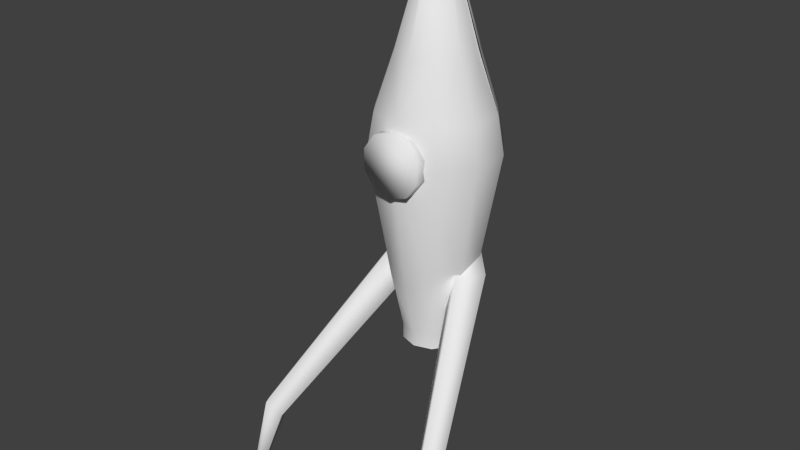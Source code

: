 # Source: rocket_A.blend  (saved by Blender 2.74.0; exported with 4.5.12 LTS)
import bpy
from mathutils import Matrix  # noqa: F401  (used for matrix-valued properties, if any)

bpy.ops.wm.read_factory_settings(use_empty=True)
scene = bpy.context.scene
scene.name = 'Scene'

# ---- collections
col_collection_1 = bpy.data.collections.new('Collection 1'); scene.collection.children.link(col_collection_1)

# ---- materials (node trees are filled in below, after node groups)
mat_rocket_a_sh = bpy.data.materials.new('rocket_A_sh')
mat_rocket_a_sh.alpha_threshold = 0.0
mat_rocket_a_sh.roughness = 0.5
mat_rocket_a_porthole = bpy.data.materials.new('rocket_A_porthole')
mat_rocket_a_porthole.alpha_threshold = 0.0
mat_rocket_a_porthole.roughness = 0.5
mat_rocket_a_base = bpy.data.materials.new('rocket_A_base')
mat_rocket_a_base.alpha_threshold = 0.0
mat_rocket_a_base.roughness = 0.5

# ---- material node trees
mat_rocket_a_sh.use_nodes = True; mat_rocket_a_sh.node_tree.nodes.clear()
_N = mat_rocket_a_sh.node_tree.nodes; _L = mat_rocket_a_sh.node_tree.links
n0 = _N.new('ShaderNodeOutputMaterial'); n0.name = 'Material Output'; n0.location = (300, 300)
n1 = _N.new('ShaderNodeBsdfDiffuse'); n1.name = 'Diffuse BSDF'; n1.location = (10, 300)
_L.new(n1.outputs[0], n0.inputs[0])
n0.is_active_output = True
mat_rocket_a_porthole.use_nodes = True; mat_rocket_a_porthole.node_tree.nodes.clear()
_N = mat_rocket_a_porthole.node_tree.nodes; _L = mat_rocket_a_porthole.node_tree.links
n0 = _N.new('ShaderNodeOutputMaterial'); n0.name = 'Material Output'; n0.location = (300, 300)
n1 = _N.new('ShaderNodeBsdfDiffuse'); n1.name = 'Diffuse BSDF'; n1.location = (10, 300)
_L.new(n1.outputs[0], n0.inputs[0])
n0.is_active_output = True
mat_rocket_a_base.use_nodes = True; mat_rocket_a_base.node_tree.nodes.clear()
_N = mat_rocket_a_base.node_tree.nodes; _L = mat_rocket_a_base.node_tree.links
n0 = _N.new('ShaderNodeOutputMaterial'); n0.name = 'Material Output'; n0.location = (300, 300)
n1 = _N.new('ShaderNodeBsdfDiffuse'); n1.name = 'Diffuse BSDF'; n1.location = (10, 300)
_L.new(n1.outputs[0], n0.inputs[0])
n0.is_active_output = True

# ---- world
world_world = bpy.data.worlds.new('World'); scene.world = world_world
world_world.color = (0.05088, 0.05088, 0.05088)
world_world.use_sun_shadow = False
world_world.sun_shadow_jitter_overblur = 0.0
world_world.cycles.sampling_method = 'MANUAL'
world_world.cycles.sample_map_resolution = 256

# ---- meshes
me_cylinder_004 = bpy.data.meshes.new('Cylinder.004')
me_cylinder_004.from_pydata([(0.3376, -0.3942, -0.6106), (0.3073, -0.4586, -0.6088), (0.3016, -0.3682, -0.6641), (0.2713, -0.4326, -0.6623), (0.1809, 0.02358, -0.1775), (0.1282, 0.06169, -0.2559), (0.1365, -0.07075, -0.175), (0.08378, -0.03264, -0.2534), (0.08264, 0.1009, -0.06182), (0.08264, 0.1009, -0.1718), (0.03628, 0.008119, -0.06182), (0.03628, 0.008119, -0.1718), (0.3186, -0.5121, -0.8611), (0.3056, -0.5397, -0.8611), (0.2902, -0.5285, -0.8611), (0.3032, -0.5009, -0.8611)], [], [(4, 6, 1, 0), (6, 7, 3, 1), (7, 5, 2, 3), (11, 9, 5, 7), (6, 4, 8, 10), (2, 0, 12, 15), (10, 8, 9, 11), (8, 4, 5, 9), (5, 4, 0, 2), (6, 10, 11, 7), (12, 13, 14, 15), (1, 3, 14, 13), (3, 2, 15, 14), (0, 1, 13, 12)])
me_cylinder_004.polygons.foreach_set('use_smooth', [True] * 14)
_uv = me_cylinder_004.uv_layers.new(name='UVMap')
_uv.uv.foreach_set('vector', [0.2852, 0.1577, 0.4602, 0.196, 0.5334, 0.7734, 0.4139, 0.7473, 0.5901, 0.1569, 0.7705, 0.1783, 0.6566, 0.7469, 0.5334, 0.7323, 0.1764, 0.7839, 0.0, 0.8202, 0.1647, 0.2409, 0.2852, 0.2161, 0.2186, 0.8792, 0.04375, 0.9162, 0.0, 0.8202, 0.1764, 0.7839, 0.4602, 0.196, 0.2852, 0.1577, 0.3595, 0.0, 0.5334, 0.03825, 0.8943, 0.2273, 0.7705, 0.2406, 0.9731, 0.0, 1.0, 0.01079, 0.2852, 0.963, 0.1104, 1.0, 0.04375, 0.9162, 0.2186, 0.8792, 0.8634, 0.9874, 0.8188, 0.8322, 1.0, 0.8127, 0.9889, 0.9085, 1.0, 0.8127, 0.8188, 0.8322, 0.7705, 0.2406, 0.8943, 0.2273, 0.5901, 0.1569, 0.6472, 0.0, 0.7696, 0.08153, 0.7705, 0.1783, 0.2252, 0.01122, 0.2765, 0.0, 0.277, 0.009709, 0.2257, 0.02092, 0.5334, 0.7323, 0.6566, 0.7469, 0.7705, 0.9494, 0.7432, 0.9601, 0.2852, 0.2161, 0.1647, 0.2409, 0.2257, 0.02092, 0.277, 0.009709, 0.4139, 0.7473, 0.5334, 0.7734, 0.5019, 0.9864, 0.451, 0.9747])
me_cylinder_004.materials.append(mat_rocket_a_sh)
me_cylinder_004.use_remesh_preserve_volume = False
me_cylinder_004.use_remesh_preserve_attributes = False
me_cylinder_004.use_mirror_vertex_groups = False
me_cylinder_004.update()
me_cylinder_003 = bpy.data.meshes.new('Cylinder.003')
me_cylinder_003.from_pydata([(2.143e-08, 0.0539, 0.101), (2.143e-08, 0.006811, 0.101), (0.05938, 0.0539, 0.08173), (0.05938, 0.006811, 0.08173), (0.09608, 0.0539, 0.03122), (0.09608, 0.006811, 0.03122), (0.09608, 0.0539, -0.03122), (0.09608, 0.006811, -0.03122), (0.05938, 0.0539, -0.08173), (0.05938, 0.006811, -0.08173), (1.26e-08, 0.0539, -0.101), (1.26e-08, 0.006811, -0.101), (-0.05938, 0.0539, -0.08173), (-0.05938, 0.006811, -0.08173), (-0.09608, 0.0539, -0.03122), (-0.09608, 0.006811, -0.03122), (-0.09608, 0.0539, 0.03122), (-0.09608, 0.006811, 0.03122), (-0.05938, 0.0539, 0.08173), (-0.05938, 0.006811, 0.08173)], [], [(0, 1, 3, 2), (2, 3, 5, 4), (4, 5, 7, 6), (6, 7, 9, 8), (8, 9, 11, 10), (10, 11, 13, 12), (12, 13, 15, 14), (14, 15, 17, 16), (3, 1, 19, 17, 15, 13, 11, 9, 7, 5), (18, 19, 1, 0), (16, 17, 19, 18), (0, 2, 4, 6, 8, 10, 12, 14, 16, 18)])
me_cylinder_003.polygons.foreach_set('use_smooth', [True] * 12)
_uv = me_cylinder_003.uv_layers.new(name='UVMap')
_uv.uv.foreach_set('vector', [0.2451, 0.691, 0.1225, 0.691, 0.1225, 0.5528, 0.2451, 0.5528, 0.6225, 0.8618, 0.5, 0.8618, 0.5, 0.7236, 0.6225, 0.7236, 0.6225, 0.7236, 0.5, 0.7236, 0.5, 0.5528, 0.6225, 0.5528, 0.1225, 1.0, 3.877e-08, 1.0, 2.423e-08, 0.8618, 0.1225, 0.8618, 0.1225, 0.8618, 2.423e-08, 0.8618, 3.635e-09, 0.691, 0.1225, 0.691, 0.1225, 0.691, 3.635e-09, 0.691, 0.0, 0.5528, 0.1225, 0.5528, 0.5, 0.8618, 0.3775, 0.8618, 0.3775, 0.691, 0.5, 0.691, 0.5, 0.691, 0.3775, 0.691, 0.3775, 0.5528, 0.5, 0.5528, 0.4045, 0.5, 0.25, 0.5528, 0.09549, 0.5, 0.0, 0.3618, 0.0, 0.191, 0.09549, 0.05279, 0.25, 0.0, 0.4045, 0.05279, 0.5, 0.191, 0.5, 0.3618, 0.2451, 0.8618, 0.1225, 0.8618, 0.1225, 0.691, 0.2451, 0.691, 0.2451, 1.0, 0.1225, 1.0, 0.1225, 0.8618, 0.2451, 0.8618, 0.9045, 0.5, 0.75, 0.5528, 0.5955, 0.5, 0.5, 0.3618, 0.5, 0.191, 0.5955, 0.05279, 0.75, 0.0, 0.9045, 0.05279, 1.0, 0.191, 1.0, 0.3618])
me_cylinder_003.materials.append(mat_rocket_a_porthole)
me_cylinder_003.use_remesh_preserve_volume = False
me_cylinder_003.use_remesh_preserve_attributes = False
me_cylinder_003.use_mirror_vertex_groups = False
me_cylinder_003.update()
me_cylinder_002 = bpy.data.meshes.new('Cylinder.002')
me_cylinder_002.from_pydata([(2.158e-08, 0.1365, -0.2094), (2.356e-08, 0.2094, 0.2094), (0.08021, 0.1104, -0.2094), (0.1231, 0.1694, 0.2094), (0.1298, 0.04217, -0.2094), (0.1991, 0.0647, 0.2094), (0.1298, -0.04217, -0.2094), (0.1991, -0.0647, 0.2094), (0.08021, -0.1104, -0.2094), (0.1231, -0.1694, 0.2094), (0.0, -0.1365, -0.2094), (0.0, -0.2094, 0.2094), (-0.1298, 0.04217, -0.2094), (-0.1991, 0.0647, 0.2094), (-0.08021, 0.1104, -0.2094), (-0.1231, 0.1694, 0.2094), (2.142e-08, 0.1882, 0.3298), (0.1106, 0.1523, 0.3298), (0.179, 0.05816, 0.3298), (0.179, -0.05816, 0.3298), (0.1106, -0.1523, 0.3298), (0.0, -0.1882, 0.3298), (-0.179, 0.05816, 0.3298), (-0.1106, 0.1523, 0.3298), (-0.003265, 0.1267, 0.507), (0.07261, 0.1021, 0.507), (0.1195, 0.03752, 0.507), (0.1195, -0.04226, 0.507), (0.07261, -0.1068, 0.507), (0.0, -0.1315, 0.507), (-0.126, 0.03752, 0.507), (-0.07914, 0.1021, 0.507), (9.831e-08, 0.01905, 0.8755), (0.0112, 0.01541, 0.8755), (0.01812, 0.005888, 0.8755), (0.01812, -0.005888, 0.8755), (0.0112, -0.01541, 0.8755), (0.0, -0.01905, 0.8755), (-0.0112, -0.01541, 0.8755), (-0.01812, -0.005888, 0.8755), (-0.01812, 0.005888, 0.8755), (-0.0112, 0.01541, 0.8755), (2.159e-08, 0.09768, -0.3972), (0.05742, 0.07903, -0.3972), (0.0929, 0.03019, -0.3972), (0.0929, -0.03019, -0.3972), (0.05742, -0.07903, -0.3972), (0.0, -0.09768, -0.3972), (-0.0929, 0.03019, -0.3972), (-0.05742, 0.07903, -0.3972), (1.5e-08, 0.09768, -0.4468), (0.05742, 0.07903, -0.4468), (0.0929, 0.03019, -0.4468), (0.0929, -0.03019, -0.4468), (0.05742, -0.07903, -0.4468), (0.0, -0.09768, -0.4468), (-0.0929, 0.03019, -0.4468), (-0.05742, 0.07903, -0.4468)], [], [(0, 1, 3, 2), (2, 3, 5, 4), (4, 5, 7, 6), (6, 7, 9, 8), (8, 9, 11, 10), (1, 15, 23, 16), (14, 15, 1, 0), (12, 13, 15, 14), (14, 0, 42, 49), (16, 23, 31, 24), (15, 13, 22, 23), (11, 9, 20, 21), (9, 7, 19, 20), (7, 5, 18, 19), (5, 3, 17, 18), (3, 1, 16, 17), (24, 31, 41, 32), (23, 22, 30, 31), (21, 20, 28, 29), (20, 19, 27, 28), (19, 18, 26, 27), (18, 17, 25, 26), (17, 16, 24, 25), (33, 32, 41, 40, 39, 38, 37, 36, 35, 34), (31, 30, 40, 41), (29, 28, 36, 37), (28, 27, 35, 36), (27, 26, 34, 35), (26, 25, 33, 34), (25, 24, 32, 33), (49, 42, 50, 57), (12, 14, 49, 48), (8, 10, 47, 46), (6, 8, 46, 45), (4, 6, 45, 44), (2, 4, 44, 43), (0, 2, 43, 42), (48, 49, 57, 56), (46, 47, 55, 54), (45, 46, 54, 53), (44, 45, 53, 52), (43, 44, 52, 51), (42, 43, 51, 50)])
me_cylinder_002.polygons.foreach_set('use_smooth', [True] * 43)
_uv = me_cylinder_002.uv_layers.new(name='UVMap')
_uv.uv.foreach_set('vector', [0.7119, 0.1923, 0.7133, 0.5085, 0.6038, 0.4938, 0.6406, 0.1827, 0.6406, 0.1827, 0.6038, 0.4938, 0.4676, 0.4804, 0.5518, 0.1739, 0.3553, 0.1956, 0.3567, 0.5119, 0.2472, 0.4973, 0.2839, 0.1861, 0.2839, 0.1861, 0.2472, 0.4973, 0.1109, 0.4838, 0.1951, 0.1773, 0.1951, 0.1773, 0.1109, 0.4838, 0.0, 0.4767, 0.1228, 0.1727, 0.7133, 0.4999, 0.8241, 0.492, 0.838, 0.5833, 0.7384, 0.5904, 0.8244, 0.1796, 0.8241, 0.492, 0.7133, 0.4999, 0.7522, 0.1848, 0.9139, 0.1762, 0.9615, 0.4867, 0.8241, 0.492, 0.8244, 0.1796, 0.8244, 0.1796, 0.7522, 0.1848, 0.7749, 0.04346, 0.8266, 0.03975, 0.7384, 0.5904, 0.838, 0.5833, 0.8718, 0.7183, 0.8035, 0.7232, 0.8241, 0.492, 0.9615, 0.4867, 0.9615, 0.5786, 0.838, 0.5833, 0.0, 0.4767, 0.1109, 0.4838, 0.1001, 0.5753, 0.0003333, 0.5689, 0.1109, 0.4838, 0.2472, 0.4973, 0.2225, 0.5874, 0.1001, 0.5753, 0.3567, 0.4733, 0.4676, 0.4804, 0.4567, 0.5719, 0.357, 0.5655, 0.4676, 0.4804, 0.6038, 0.4938, 0.5792, 0.584, 0.4567, 0.5719, 0.6038, 0.4938, 0.7133, 0.5085, 0.6776, 0.5972, 0.5792, 0.584, 0.8035, 0.7232, 0.8718, 0.7183, 0.9252, 0.9993, 0.9151, 1.0, 0.838, 0.5833, 0.9615, 0.5786, 0.9565, 0.715, 0.8718, 0.7183, 0.0003333, 0.5689, 0.1001, 0.5753, 0.08884, 0.7118, 0.02248, 0.7074, 0.1001, 0.5753, 0.2225, 0.5874, 0.1728, 0.7201, 0.08884, 0.7118, 0.357, 0.5655, 0.4567, 0.5719, 0.4495, 0.7089, 0.3811, 0.7045, 0.4567, 0.5719, 0.5792, 0.584, 0.5335, 0.7172, 0.4495, 0.7089, 0.5792, 0.584, 0.6776, 0.5972, 0.601, 0.7262, 0.5335, 0.7172, 0.9807, 0.02875, 0.9688, 0.02601, 0.9615, 0.01882, 0.9615, 0.009934, 0.9688, 0.002746, 0.9807, 0.0, 0.9926, 0.002746, 1.0, 0.009934, 1.0, 0.01882, 0.9926, 0.02601, 0.8718, 0.7183, 0.9565, 0.715, 0.9377, 0.9988, 0.9252, 0.9993, 0.02248, 0.7074, 0.08884, 0.7118, 0.0739, 0.9956, 0.0638, 0.9949, 0.08884, 0.7118, 0.1728, 0.7201, 0.08629, 0.9968, 0.0739, 0.9956, 0.3811, 0.7045, 0.4495, 0.7089, 0.4305, 0.9922, 0.4204, 0.9916, 0.4495, 0.7089, 0.5335, 0.7172, 0.4429, 0.9935, 0.4305, 0.9922, 0.5335, 0.7172, 0.601, 0.7262, 0.4529, 0.9948, 0.4429, 0.9935, 0.8266, 0.03975, 0.7749, 0.04346, 0.772, 0.006164, 0.8237, 0.002449, 0.9139, 0.1762, 0.8244, 0.1796, 0.8266, 0.03975, 0.8906, 0.0373, 0.1951, 0.1773, 0.1228, 0.1727, 0.183, 0.03699, 0.2348, 0.04032, 0.2839, 0.1861, 0.1951, 0.1773, 0.2348, 0.04032, 0.2983, 0.04658, 0.3553, 0.1956, 0.2839, 0.1861, 0.2983, 0.04658, 0.3494, 0.0534, 0.6406, 0.1827, 0.5518, 0.1739, 0.5914, 0.03699, 0.655, 0.04326, 0.7119, 0.1923, 0.6406, 0.1827, 0.655, 0.04326, 0.7061, 0.05011, 0.8906, 0.0373, 0.8266, 0.03975, 0.8237, 0.002449, 0.8878, 0.0, 0.2348, 0.04032, 0.183, 0.03699, 0.1903, 0.0, 0.242, 0.003324, 0.2983, 0.04658, 0.2348, 0.04032, 0.242, 0.003324, 0.3056, 0.009592, 0.3494, 0.0534, 0.2983, 0.04658, 0.3056, 0.009592, 0.3567, 0.01641, 0.655, 0.04326, 0.5914, 0.03699, 0.5987, 0.0, 0.6622, 0.00627, 0.7061, 0.05011, 0.655, 0.04326, 0.6622, 0.00627, 0.7133, 0.01312])
me_cylinder_002.materials.append(mat_rocket_a_base)
me_cylinder_002.use_remesh_preserve_volume = False
me_cylinder_002.use_remesh_preserve_attributes = False
me_cylinder_002.use_mirror_vertex_groups = False
me_cylinder_002.update()

# ---- objects
ob_cylinder_002 = bpy.data.objects.new('Cylinder.002', me_cylinder_004)
ob_cylinder_001 = bpy.data.objects.new('Cylinder.001', me_cylinder_003)
ob_cylinder = bpy.data.objects.new('Cylinder', me_cylinder_002)

# ---- transforms, parenting, visibility, modifiers, constraints
ob_cylinder_002.location = (0.0, 0.0, 0.0)
ob_cylinder_002.lineart.crease_threshold = 0.0
_m = ob_cylinder_002.modifiers.new('Mirror', 'MIRROR')
_m.use_clip = True
ob_cylinder_001.location = (0.0, -0.2176, 0.2094)
ob_cylinder_001.lineart.crease_threshold = 0.0
ob_cylinder.location = (0.0, 0.0, 0.0)
ob_cylinder.lineart.crease_threshold = 0.0
_m = ob_cylinder.modifiers.new('Mirror', 'MIRROR')
_m.use_clip = True

# ---- collection membership
col_collection_1.objects.link(ob_cylinder_002)
col_collection_1.objects.link(ob_cylinder_001)
col_collection_1.objects.link(ob_cylinder)

# ---- scene / render settings (as saved in the file)
scene.frame_start = 1; scene.frame_end = 250; scene.frame_set(1)
scene.render.engine = 'CYCLES'
scene.render.resolution_percentage = 50
scene.render.dither_intensity = 0.0
scene.cycles.use_denoising = False
scene.cycles.samples = 10
scene.cycles.sampling_pattern = 'TABULATED_SOBOL'
scene.cycles.light_sampling_threshold = 0.0
scene.cycles.use_adaptive_sampling = False
scene.cycles.use_light_tree = False
scene.cycles.blur_glossy = 0.0
scene.cycles.pixel_filter_type = 'GAUSSIAN'
scene.cycles.sample_clamp_indirect = 0.0
scene.view_settings.view_transform = 'Standard'
bpy.context.view_layer.update()

# ---- added for rendering (the .blend has no active camera and no usable light): camera, sun
cam_auto = bpy.data.cameras.new('AutoCamera')
cam_auto.lens = 50.0
cam_auto.sensor_width = 36.0
cam_auto.clip_end = 1000.0
ob_auto_camera = bpy.data.objects.new('AutoCamera', cam_auto)
scene.collection.objects.link(ob_auto_camera)
ob_auto_camera.location = (1.85806, -2.39484, 1.49363)
ob_auto_camera.rotation_euler = (1.09748, -7.21219e-08, 0.694738)
scene.camera = ob_auto_camera
light_auto_sun = bpy.data.lights.new('AutoSun', 'SUN')
light_auto_sun.energy = 3.0
light_auto_sun.angle = 0.0523599
ob_auto_sun = bpy.data.objects.new('AutoSun', light_auto_sun)
scene.collection.objects.link(ob_auto_sun)
ob_auto_sun.rotation_euler = (0.872665, 0.174533, 0.523599)
bpy.context.view_layer.update()
